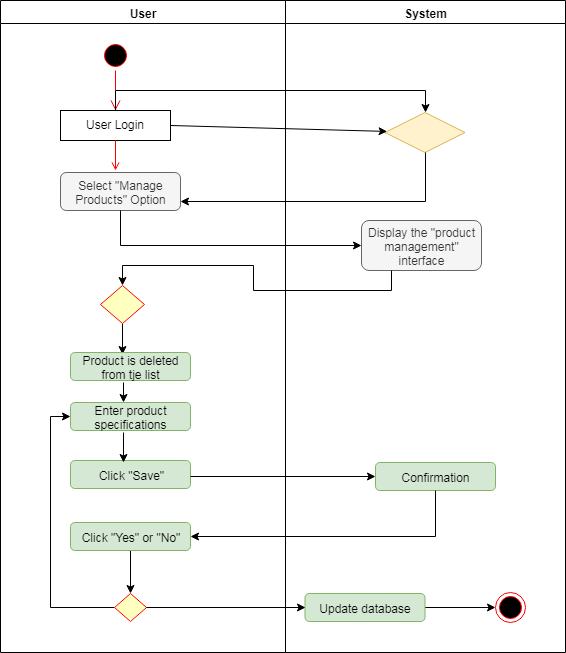

The diagram above was exported from draw.io. Its source (the exported page's mxGraphModel, read from the mxfile embedded in the PNG):
<mxGraphModel dx="992" dy="467" grid="1" gridSize="10" guides="1" tooltips="1" connect="1" arrows="1" fold="1" page="1" pageScale="1" pageWidth="1169" pageHeight="826" background="#ffffff" math="0" shadow="0">
  <root>
    <mxCell id="0" />
    <mxCell id="1" parent="0" />
    <mxCell id="2" value="User" style="swimlane;whiteSpace=wrap" parent="1" vertex="1">
      <mxGeometry x="165" y="128" width="285" height="652" as="geometry" />
    </mxCell>
    <mxCell id="5" value="" style="ellipse;shape=startState;fillColor=#000000;strokeColor=#ff0000;" parent="2" vertex="1">
      <mxGeometry x="100" y="40" width="30" height="30" as="geometry" />
    </mxCell>
    <mxCell id="6" value="" style="edgeStyle=elbowEdgeStyle;elbow=horizontal;verticalAlign=bottom;endArrow=open;endSize=8;strokeColor=#FF0000;endFill=1;rounded=0" parent="2" source="5" target="7" edge="1">
      <mxGeometry x="100" y="40" as="geometry">
        <mxPoint x="115" y="110" as="targetPoint" />
      </mxGeometry>
    </mxCell>
    <mxCell id="7" value="User Login" style="" parent="2" vertex="1">
      <mxGeometry x="60" y="110" width="110" height="30" as="geometry" />
    </mxCell>
    <mxCell id="9" value="" style="endArrow=open;strokeColor=#FF0000;endFill=1;rounded=0" parent="2" source="7" edge="1">
      <mxGeometry relative="1" as="geometry">
        <mxPoint x="115" y="170" as="targetPoint" />
      </mxGeometry>
    </mxCell>
    <mxCell id="Ui5SV76b1ZTK5JtatJWW-41" value="Select &quot;Manage Products&quot; Option" style="rounded=1;whiteSpace=wrap;html=1;fillColor=#f5f5f5;strokeColor=#666666;fontColor=#333333;" vertex="1" parent="2">
      <mxGeometry x="60" y="172" width="120" height="38" as="geometry" />
    </mxCell>
    <mxCell id="Ui5SV76b1ZTK5JtatJWW-96" value="" style="edgeStyle=orthogonalEdgeStyle;rounded=0;orthogonalLoop=1;jettySize=auto;html=1;entryX=0.433;entryY=0.071;entryDx=0;entryDy=0;entryPerimeter=0;" edge="1" parent="2" source="Ui5SV76b1ZTK5JtatJWW-55" target="Ui5SV76b1ZTK5JtatJWW-58">
      <mxGeometry relative="1" as="geometry">
        <mxPoint x="122" y="343" as="targetPoint" />
      </mxGeometry>
    </mxCell>
    <mxCell id="Ui5SV76b1ZTK5JtatJWW-55" value="" style="rhombus;whiteSpace=wrap;html=1;fillColor=#ffffc0;strokeColor=#ff0000;" vertex="1" parent="2">
      <mxGeometry x="100" y="285" width="44" height="38" as="geometry" />
    </mxCell>
    <mxCell id="Ui5SV76b1ZTK5JtatJWW-58" value="Product is deleted from tje list" style="rounded=1;whiteSpace=wrap;html=1;fillColor=#d5e8d4;strokeColor=#82b366;" vertex="1" parent="2">
      <mxGeometry x="70" y="352" width="120" height="28" as="geometry" />
    </mxCell>
    <mxCell id="Ui5SV76b1ZTK5JtatJWW-98" value="Click &quot;Save&quot;" style="rounded=1;whiteSpace=wrap;html=1;fillColor=#d5e8d4;strokeColor=#82b366;" vertex="1" parent="2">
      <mxGeometry x="70" y="460" width="120" height="28" as="geometry" />
    </mxCell>
    <mxCell id="Ui5SV76b1ZTK5JtatJWW-59" value="Enter product specifications" style="rounded=1;whiteSpace=wrap;html=1;fillColor=#d5e8d4;strokeColor=#82b366;" vertex="1" parent="2">
      <mxGeometry x="70" y="402" width="120" height="28" as="geometry" />
    </mxCell>
    <mxCell id="Ui5SV76b1ZTK5JtatJWW-107" value="" style="edgeStyle=orthogonalEdgeStyle;rounded=0;orthogonalLoop=1;jettySize=auto;html=1;" edge="1" parent="2">
      <mxGeometry relative="1" as="geometry">
        <mxPoint x="123" y="382" as="sourcePoint" />
        <mxPoint x="123" y="402" as="targetPoint" />
      </mxGeometry>
    </mxCell>
    <mxCell id="Ui5SV76b1ZTK5JtatJWW-112" value="" style="edgeStyle=orthogonalEdgeStyle;rounded=0;orthogonalLoop=1;jettySize=auto;html=1;" edge="1" parent="2">
      <mxGeometry relative="1" as="geometry">
        <mxPoint x="123" y="432" as="sourcePoint" />
        <mxPoint x="123" y="462" as="targetPoint" />
      </mxGeometry>
    </mxCell>
    <mxCell id="Ui5SV76b1ZTK5JtatJWW-121" value="" style="edgeStyle=orthogonalEdgeStyle;rounded=0;orthogonalLoop=1;jettySize=auto;html=1;entryX=0.5;entryY=0;entryDx=0;entryDy=0;" edge="1" parent="2" source="Ui5SV76b1ZTK5JtatJWW-61" target="Ui5SV76b1ZTK5JtatJWW-74">
      <mxGeometry relative="1" as="geometry" />
    </mxCell>
    <mxCell id="Ui5SV76b1ZTK5JtatJWW-61" value="Click &quot;Yes&quot; or &quot;No&quot;" style="rounded=1;whiteSpace=wrap;html=1;fillColor=#d5e8d4;strokeColor=#82b366;" vertex="1" parent="2">
      <mxGeometry x="70" y="522" width="120" height="28" as="geometry" />
    </mxCell>
    <mxCell id="Ui5SV76b1ZTK5JtatJWW-129" style="edgeStyle=orthogonalEdgeStyle;rounded=0;orthogonalLoop=1;jettySize=auto;html=1;exitX=0;exitY=0.5;exitDx=0;exitDy=0;entryX=0;entryY=0.5;entryDx=0;entryDy=0;" edge="1" parent="2" source="Ui5SV76b1ZTK5JtatJWW-74" target="Ui5SV76b1ZTK5JtatJWW-59">
      <mxGeometry relative="1" as="geometry" />
    </mxCell>
    <mxCell id="Ui5SV76b1ZTK5JtatJWW-74" value="" style="rhombus;whiteSpace=wrap;html=1;fillColor=#ffffc0;strokeColor=#ff0000;" vertex="1" parent="2">
      <mxGeometry x="114" y="593" width="32" height="28" as="geometry" />
    </mxCell>
    <mxCell id="3" value="System" style="swimlane;whiteSpace=wrap" parent="1" vertex="1">
      <mxGeometry x="450" y="128" width="280" height="652" as="geometry" />
    </mxCell>
    <mxCell id="Ui5SV76b1ZTK5JtatJWW-42" value="" style="rhombus;whiteSpace=wrap;html=1;fillColor=#fff2cc;strokeColor=#d6b656;" vertex="1" parent="3">
      <mxGeometry x="99.5" y="112" width="80" height="40" as="geometry" />
    </mxCell>
    <mxCell id="Ui5SV76b1ZTK5JtatJWW-54" value="Display the &quot;product management&quot; interface" style="rounded=1;whiteSpace=wrap;html=1;fillColor=#f5f5f5;strokeColor=#666666;fontColor=#333333;" vertex="1" parent="3">
      <mxGeometry x="76" y="220" width="120" height="50" as="geometry" />
    </mxCell>
    <mxCell id="Ui5SV76b1ZTK5JtatJWW-76" value="Confirmation" style="rounded=1;whiteSpace=wrap;html=1;fillColor=#d5e8d4;strokeColor=#82b366;" vertex="1" parent="3">
      <mxGeometry x="90" y="462" width="120" height="28" as="geometry" />
    </mxCell>
    <mxCell id="Ui5SV76b1ZTK5JtatJWW-130" value="" style="edgeStyle=orthogonalEdgeStyle;rounded=0;orthogonalLoop=1;jettySize=auto;html=1;" edge="1" parent="3" source="Ui5SV76b1ZTK5JtatJWW-77" target="Ui5SV76b1ZTK5JtatJWW-78">
      <mxGeometry relative="1" as="geometry" />
    </mxCell>
    <mxCell id="Ui5SV76b1ZTK5JtatJWW-77" value="Update database" style="rounded=1;whiteSpace=wrap;html=1;fillColor=#d5e8d4;strokeColor=#82b366;" vertex="1" parent="3">
      <mxGeometry x="19.5" y="593" width="120" height="28" as="geometry" />
    </mxCell>
    <mxCell id="Ui5SV76b1ZTK5JtatJWW-78" value="" style="ellipse;html=1;shape=endState;fillColor=#000000;strokeColor=#ff0000;" vertex="1" parent="3">
      <mxGeometry x="210" y="592" width="30" height="30" as="geometry" />
    </mxCell>
    <mxCell id="Ui5SV76b1ZTK5JtatJWW-79" value="" style="endArrow=classic;html=1;exitX=1;exitY=0.5;exitDx=0;exitDy=0;" edge="1" parent="1" source="7" target="Ui5SV76b1ZTK5JtatJWW-42">
      <mxGeometry width="50" height="50" relative="1" as="geometry">
        <mxPoint x="340" y="250" as="sourcePoint" />
        <mxPoint x="510" y="260" as="targetPoint" />
      </mxGeometry>
    </mxCell>
    <mxCell id="Ui5SV76b1ZTK5JtatJWW-81" style="edgeStyle=orthogonalEdgeStyle;rounded=0;orthogonalLoop=1;jettySize=auto;html=1;exitX=0.5;exitY=1;exitDx=0;exitDy=0;entryX=1;entryY=0.75;entryDx=0;entryDy=0;" edge="1" parent="1" source="Ui5SV76b1ZTK5JtatJWW-42" target="Ui5SV76b1ZTK5JtatJWW-41">
      <mxGeometry relative="1" as="geometry" />
    </mxCell>
    <mxCell id="Ui5SV76b1ZTK5JtatJWW-84" style="edgeStyle=orthogonalEdgeStyle;rounded=0;orthogonalLoop=1;jettySize=auto;html=1;exitX=0.5;exitY=0;exitDx=0;exitDy=0;" edge="1" parent="1" source="7">
      <mxGeometry relative="1" as="geometry">
        <mxPoint x="590" y="240" as="targetPoint" />
        <Array as="points">
          <mxPoint x="280" y="218" />
          <mxPoint x="590" y="218" />
        </Array>
      </mxGeometry>
    </mxCell>
    <mxCell id="Ui5SV76b1ZTK5JtatJWW-87" value="" style="edgeStyle=orthogonalEdgeStyle;rounded=0;orthogonalLoop=1;jettySize=auto;html=1;entryX=0;entryY=0.5;entryDx=0;entryDy=0;" edge="1" parent="1" source="Ui5SV76b1ZTK5JtatJWW-41" target="Ui5SV76b1ZTK5JtatJWW-54">
      <mxGeometry relative="1" as="geometry">
        <Array as="points">
          <mxPoint x="285" y="373" />
        </Array>
      </mxGeometry>
    </mxCell>
    <mxCell id="Ui5SV76b1ZTK5JtatJWW-115" value="" style="edgeStyle=orthogonalEdgeStyle;rounded=0;orthogonalLoop=1;jettySize=auto;html=1;entryX=0;entryY=0.5;entryDx=0;entryDy=0;" edge="1" parent="1" target="Ui5SV76b1ZTK5JtatJWW-76">
      <mxGeometry relative="1" as="geometry">
        <mxPoint x="435" y="604" as="targetPoint" />
        <mxPoint x="355" y="604" as="sourcePoint" />
      </mxGeometry>
    </mxCell>
    <mxCell id="Ui5SV76b1ZTK5JtatJWW-119" style="edgeStyle=orthogonalEdgeStyle;rounded=0;orthogonalLoop=1;jettySize=auto;html=1;exitX=0.5;exitY=1;exitDx=0;exitDy=0;entryX=1;entryY=0.5;entryDx=0;entryDy=0;" edge="1" parent="1" source="Ui5SV76b1ZTK5JtatJWW-76" target="Ui5SV76b1ZTK5JtatJWW-61">
      <mxGeometry relative="1" as="geometry" />
    </mxCell>
    <mxCell id="Ui5SV76b1ZTK5JtatJWW-128" style="edgeStyle=orthogonalEdgeStyle;rounded=0;orthogonalLoop=1;jettySize=auto;html=1;exitX=1;exitY=0.5;exitDx=0;exitDy=0;entryX=0;entryY=0.5;entryDx=0;entryDy=0;" edge="1" parent="1" source="Ui5SV76b1ZTK5JtatJWW-74" target="Ui5SV76b1ZTK5JtatJWW-77">
      <mxGeometry relative="1" as="geometry" />
    </mxCell>
    <mxCell id="Ui5SV76b1ZTK5JtatJWW-131" style="edgeStyle=orthogonalEdgeStyle;rounded=0;orthogonalLoop=1;jettySize=auto;html=1;exitX=0.25;exitY=1;exitDx=0;exitDy=0;entryX=0.5;entryY=0;entryDx=0;entryDy=0;" edge="1" parent="1" source="Ui5SV76b1ZTK5JtatJWW-54" target="Ui5SV76b1ZTK5JtatJWW-55">
      <mxGeometry relative="1" as="geometry" />
    </mxCell>
  </root>
</mxGraphModel>